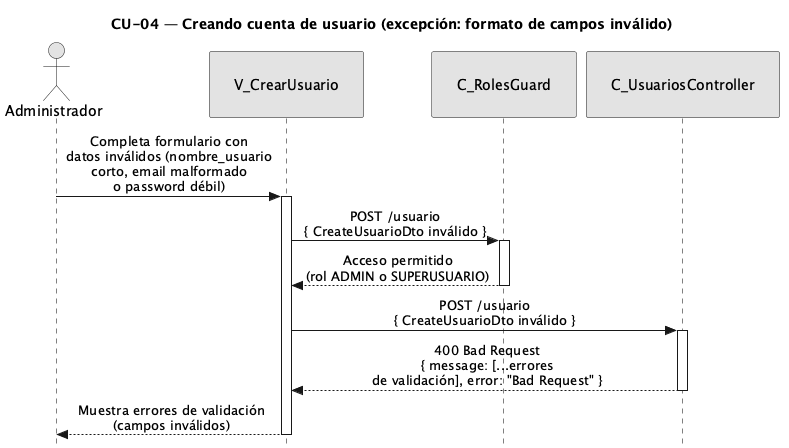

The diagram above was rendered by PlantUML. Its source (embedded in the PNG):
@startuml CU04-exc-formato-invalido
title CU-04 — Creando cuenta de usuario (excepción: formato de campos inválido)

skinparam style strictuml
skinparam monochrome true
skinparam shadowing false
skinparam sequenceMessageAlign center
<style>
sequenceDiagram {
  participant {
    padding 25
  }
  actor {
    padding 20
  }
}
</style>
skinparam sequence {
  MessageAlign center
  LifeLineBorderColor black
}
hide footbox

actor "Administrador" as user
participant "V_CrearUsuario" as view
participant "C_RolesGuard" as guard
participant "C_UsuariosController" as ctrl

user -> view : Completa formulario con\ndatos inválidos (nombre_usuario\ncorto, email malformado\no password débil)
activate view

view -> guard : POST /usuario\n{ CreateUsuarioDto inválido }
activate guard

guard --> view : Acceso permitido\n(rol ADMIN o SUPERUSUARIO)
deactivate guard

view -> ctrl : POST /usuario\n{ CreateUsuarioDto inválido }
activate ctrl

ctrl --> view : 400 Bad Request\n{ message: [...errores\nde validación], error: "Bad Request" }
deactivate ctrl

view --> user : Muestra errores de validación\n(campos inválidos)
deactivate view

@enduml